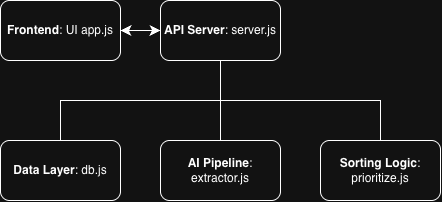

The diagram above was exported from draw.io. Its source (the exported page's mxGraphModel, read from the mxfile embedded in the PNG):
<mxGraphModel dx="397" dy="596" grid="1" gridSize="10" guides="1" tooltips="1" connect="1" arrows="1" fold="1" page="1" pageScale="1" pageWidth="850" pageHeight="1100" math="0" shadow="0">
  <root>
    <mxCell id="0" />
    <mxCell id="1" parent="0" />
    <mxCell id="CXX5U0kiz2Y5-6OWQ9ue-2" parent="1" style="rounded=1;whiteSpace=wrap;html=1;" value="&lt;b&gt;Frontend&lt;/b&gt;: UI app.js" vertex="1">
      <mxGeometry height="60" width="120" x="280" y="80" as="geometry" />
    </mxCell>
    <mxCell id="CXX5U0kiz2Y5-6OWQ9ue-3" parent="1" style="rounded=1;whiteSpace=wrap;html=1;" value="&lt;b&gt;API Server&lt;/b&gt;: server.js" vertex="1">
      <mxGeometry height="60" width="120" x="440" y="80" as="geometry" />
    </mxCell>
    <mxCell id="CXX5U0kiz2Y5-6OWQ9ue-4" parent="1" style="rounded=1;whiteSpace=wrap;html=1;" value="&lt;b&gt;Data Layer&lt;/b&gt;: db.js" vertex="1">
      <mxGeometry height="60" width="120" x="280" y="220" as="geometry" />
    </mxCell>
    <mxCell id="CXX5U0kiz2Y5-6OWQ9ue-5" parent="1" style="rounded=1;whiteSpace=wrap;html=1;" value="&lt;b&gt;AI Pipeline&lt;/b&gt;: extractor.js" vertex="1">
      <mxGeometry height="60" width="120" x="440" y="220" as="geometry" />
    </mxCell>
    <mxCell id="CXX5U0kiz2Y5-6OWQ9ue-6" parent="1" style="rounded=1;whiteSpace=wrap;html=1;" value="&lt;b&gt;Sorting Logic&lt;/b&gt;: prioritize.js" vertex="1">
      <mxGeometry height="60" width="120" x="600" y="220" as="geometry" />
    </mxCell>
    <mxCell id="CXX5U0kiz2Y5-6OWQ9ue-7" edge="1" parent="1" source="CXX5U0kiz2Y5-6OWQ9ue-2" style="endArrow=classic;startArrow=classic;html=1;rounded=0;fontSize=12;startSize=8;endSize=8;curved=1;exitX=1;exitY=0.5;exitDx=0;exitDy=0;entryX=0;entryY=0.5;entryDx=0;entryDy=0;" target="CXX5U0kiz2Y5-6OWQ9ue-3" value="">
      <mxGeometry height="50" relative="1" width="50" as="geometry">
        <mxPoint x="410" y="330" as="sourcePoint" />
        <mxPoint x="460" y="280" as="targetPoint" />
      </mxGeometry>
    </mxCell>
    <mxCell id="CXX5U0kiz2Y5-6OWQ9ue-8" edge="1" parent="1" source="CXX5U0kiz2Y5-6OWQ9ue-3" style="endArrow=none;html=1;rounded=0;fontSize=12;startSize=8;endSize=8;exitX=0.5;exitY=1;exitDx=0;exitDy=0;edgeStyle=orthogonalEdgeStyle;entryX=0.5;entryY=0;entryDx=0;entryDy=0;" target="CXX5U0kiz2Y5-6OWQ9ue-4" value="">
      <mxGeometry height="50" relative="1" width="50" as="geometry">
        <mxPoint x="460" y="330" as="sourcePoint" />
        <mxPoint x="410" y="180" as="targetPoint" />
      </mxGeometry>
    </mxCell>
    <mxCell id="CXX5U0kiz2Y5-6OWQ9ue-9" edge="1" parent="1" source="CXX5U0kiz2Y5-6OWQ9ue-3" style="endArrow=none;html=1;rounded=0;fontSize=12;startSize=8;endSize=8;curved=1;exitX=0.5;exitY=1;exitDx=0;exitDy=0;" target="CXX5U0kiz2Y5-6OWQ9ue-5" value="">
      <mxGeometry height="50" relative="1" width="50" as="geometry">
        <mxPoint x="540" y="330" as="sourcePoint" />
        <mxPoint x="590" y="280" as="targetPoint" />
      </mxGeometry>
    </mxCell>
    <mxCell id="CXX5U0kiz2Y5-6OWQ9ue-10" edge="1" parent="1" source="CXX5U0kiz2Y5-6OWQ9ue-6" style="endArrow=none;html=1;rounded=0;fontSize=12;startSize=8;endSize=8;exitX=0.5;exitY=0;exitDx=0;exitDy=0;edgeStyle=orthogonalEdgeStyle;entryX=0.5;entryY=1;entryDx=0;entryDy=0;" target="CXX5U0kiz2Y5-6OWQ9ue-3" value="">
      <mxGeometry height="50" relative="1" width="50" as="geometry">
        <mxPoint x="650" y="330" as="sourcePoint" />
        <mxPoint x="700" y="280" as="targetPoint" />
      </mxGeometry>
    </mxCell>
  </root>
</mxGraphModel>